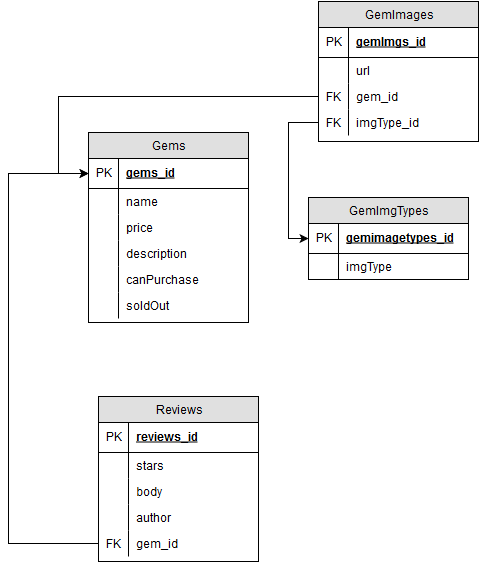

The diagram above was exported from draw.io. Its source (the exported page's mxGraphModel, read from the mxfile embedded in the PNG):
<mxGraphModel dx="648" dy="649" grid="1" gridSize="10" guides="1" tooltips="1" connect="1" arrows="1" fold="1" page="1" pageScale="1" pageWidth="826" pageHeight="1169" background="#ffffff" math="0">
  <root>
    <mxCell id="0" />
    <mxCell id="1" parent="0" />
    <mxCell id="3" value="Gems" style="swimlane;html=1;fontStyle=0;childLayout=stackLayout;horizontal=1;startSize=26;fillColor=#e0e0e0;horizontalStack=0;resizeParent=1;resizeLast=0;collapsible=1;marginBottom=0;swimlaneFillColor=#ffffff;" parent="1" vertex="1">
      <mxGeometry x="180" y="156" width="160" height="190" as="geometry" />
    </mxCell>
    <mxCell id="4" value="gems_id" style="shape=partialRectangle;top=0;left=0;right=0;bottom=1;html=1;align=left;verticalAlign=middle;fillColor=none;spacingLeft=34;spacingRight=4;whiteSpace=wrap;overflow=hidden;rotatable=0;points=[[0,0.5],[1,0.5]];portConstraint=eastwest;dropTarget=0;fontStyle=5;" parent="3" vertex="1">
      <mxGeometry y="26" width="160" height="30" as="geometry" />
    </mxCell>
    <mxCell id="5" value="PK" style="shape=partialRectangle;top=0;left=0;bottom=0;html=1;fillColor=none;align=left;verticalAlign=middle;spacingLeft=4;spacingRight=4;whiteSpace=wrap;overflow=hidden;rotatable=0;points=[];portConstraint=eastwest;part=1;" parent="4" vertex="1" connectable="0">
      <mxGeometry width="30" height="30" as="geometry" />
    </mxCell>
    <mxCell id="6" value="name" style="shape=partialRectangle;top=0;left=0;right=0;bottom=0;html=1;align=left;verticalAlign=top;fillColor=none;spacingLeft=34;spacingRight=4;whiteSpace=wrap;overflow=hidden;rotatable=0;points=[[0,0.5],[1,0.5]];portConstraint=eastwest;dropTarget=0;" parent="3" vertex="1">
      <mxGeometry y="56" width="160" height="26" as="geometry" />
    </mxCell>
    <mxCell id="7" value="" style="shape=partialRectangle;top=0;left=0;bottom=0;html=1;fillColor=none;align=left;verticalAlign=top;spacingLeft=4;spacingRight=4;whiteSpace=wrap;overflow=hidden;rotatable=0;points=[];portConstraint=eastwest;part=1;" parent="6" vertex="1" connectable="0">
      <mxGeometry width="30" height="26" as="geometry" />
    </mxCell>
    <mxCell id="8" value="price" style="shape=partialRectangle;top=0;left=0;right=0;bottom=0;html=1;align=left;verticalAlign=top;fillColor=none;spacingLeft=34;spacingRight=4;whiteSpace=wrap;overflow=hidden;rotatable=0;points=[[0,0.5],[1,0.5]];portConstraint=eastwest;dropTarget=0;" parent="3" vertex="1">
      <mxGeometry y="82" width="160" height="26" as="geometry" />
    </mxCell>
    <mxCell id="9" value="" style="shape=partialRectangle;top=0;left=0;bottom=0;html=1;fillColor=none;align=left;verticalAlign=top;spacingLeft=4;spacingRight=4;whiteSpace=wrap;overflow=hidden;rotatable=0;points=[];portConstraint=eastwest;part=1;" parent="8" vertex="1" connectable="0">
      <mxGeometry width="30" height="26" as="geometry" />
    </mxCell>
    <mxCell id="14" value="description" style="shape=partialRectangle;top=0;left=0;right=0;bottom=0;html=1;align=left;verticalAlign=top;fillColor=none;spacingLeft=34;spacingRight=4;whiteSpace=wrap;overflow=hidden;rotatable=0;points=[[0,0.5],[1,0.5]];portConstraint=eastwest;dropTarget=0;" parent="3" vertex="1">
      <mxGeometry y="108" width="160" height="26" as="geometry" />
    </mxCell>
    <mxCell id="15" value="" style="shape=partialRectangle;top=0;left=0;bottom=0;html=1;fillColor=none;align=left;verticalAlign=top;spacingLeft=4;spacingRight=4;whiteSpace=wrap;overflow=hidden;rotatable=0;points=[];portConstraint=eastwest;part=1;" parent="14" vertex="1" connectable="0">
      <mxGeometry width="30" height="26" as="geometry" />
    </mxCell>
    <mxCell id="16" value="canPurchase" style="shape=partialRectangle;top=0;left=0;right=0;bottom=0;html=1;align=left;verticalAlign=top;fillColor=none;spacingLeft=34;spacingRight=4;whiteSpace=wrap;overflow=hidden;rotatable=0;points=[[0,0.5],[1,0.5]];portConstraint=eastwest;dropTarget=0;" parent="3" vertex="1">
      <mxGeometry y="134" width="160" height="26" as="geometry" />
    </mxCell>
    <mxCell id="17" value="" style="shape=partialRectangle;top=0;left=0;bottom=0;html=1;fillColor=none;align=left;verticalAlign=top;spacingLeft=4;spacingRight=4;whiteSpace=wrap;overflow=hidden;rotatable=0;points=[];portConstraint=eastwest;part=1;" parent="16" vertex="1" connectable="0">
      <mxGeometry width="30" height="26" as="geometry" />
    </mxCell>
    <mxCell id="18" value="soldOut" style="shape=partialRectangle;top=0;left=0;right=0;bottom=0;html=1;align=left;verticalAlign=top;fillColor=none;spacingLeft=34;spacingRight=4;whiteSpace=wrap;overflow=hidden;rotatable=0;points=[[0,0.5],[1,0.5]];portConstraint=eastwest;dropTarget=0;" parent="3" vertex="1">
      <mxGeometry y="160" width="160" height="26" as="geometry" />
    </mxCell>
    <mxCell id="19" value="" style="shape=partialRectangle;top=0;left=0;bottom=0;html=1;fillColor=none;align=left;verticalAlign=top;spacingLeft=4;spacingRight=4;whiteSpace=wrap;overflow=hidden;rotatable=0;points=[];portConstraint=eastwest;part=1;" parent="18" vertex="1" connectable="0">
      <mxGeometry width="30" height="26" as="geometry" />
    </mxCell>
    <mxCell id="21" value="GemImgTypes" style="swimlane;html=1;fontStyle=0;childLayout=stackLayout;horizontal=1;startSize=26;fillColor=#e0e0e0;horizontalStack=0;resizeParent=1;resizeLast=0;collapsible=1;marginBottom=0;swimlaneFillColor=#ffffff;" parent="1" vertex="1">
      <mxGeometry x="400" y="221" width="160" height="82" as="geometry" />
    </mxCell>
    <mxCell id="22" value="gemimagetypes_id" style="shape=partialRectangle;top=0;left=0;right=0;bottom=1;html=1;align=left;verticalAlign=middle;fillColor=none;spacingLeft=34;spacingRight=4;whiteSpace=wrap;overflow=hidden;rotatable=0;points=[[0,0.5],[1,0.5]];portConstraint=eastwest;dropTarget=0;fontStyle=5;" parent="21" vertex="1">
      <mxGeometry y="26" width="160" height="30" as="geometry" />
    </mxCell>
    <mxCell id="23" value="PK" style="shape=partialRectangle;top=0;left=0;bottom=0;html=1;fillColor=none;align=left;verticalAlign=middle;spacingLeft=4;spacingRight=4;whiteSpace=wrap;overflow=hidden;rotatable=0;points=[];portConstraint=eastwest;part=1;" parent="22" vertex="1" connectable="0">
      <mxGeometry width="30" height="30" as="geometry" />
    </mxCell>
    <mxCell id="24" value="imgType" style="shape=partialRectangle;top=0;left=0;right=0;bottom=0;html=1;align=left;verticalAlign=top;fillColor=none;spacingLeft=34;spacingRight=4;whiteSpace=wrap;overflow=hidden;rotatable=0;points=[[0,0.5],[1,0.5]];portConstraint=eastwest;dropTarget=0;" parent="21" vertex="1">
      <mxGeometry y="56" width="160" height="26" as="geometry" />
    </mxCell>
    <mxCell id="25" value="" style="shape=partialRectangle;top=0;left=0;bottom=0;html=1;fillColor=none;align=left;verticalAlign=top;spacingLeft=4;spacingRight=4;whiteSpace=wrap;overflow=hidden;rotatable=0;points=[];portConstraint=eastwest;part=1;" parent="24" vertex="1" connectable="0">
      <mxGeometry width="30" height="26" as="geometry" />
    </mxCell>
    <mxCell id="34" value="GemImages" style="swimlane;html=1;fontStyle=0;childLayout=stackLayout;horizontal=1;startSize=26;fillColor=#e0e0e0;horizontalStack=0;resizeParent=1;resizeLast=0;collapsible=1;marginBottom=0;swimlaneFillColor=#ffffff;" parent="1" vertex="1">
      <mxGeometry x="410" y="25" width="160" height="140" as="geometry" />
    </mxCell>
    <mxCell id="35" value="gemImgs_id" style="shape=partialRectangle;top=0;left=0;right=0;bottom=1;html=1;align=left;verticalAlign=middle;fillColor=none;spacingLeft=34;spacingRight=4;whiteSpace=wrap;overflow=hidden;rotatable=0;points=[[0,0.5],[1,0.5]];portConstraint=eastwest;dropTarget=0;fontStyle=5;" parent="34" vertex="1">
      <mxGeometry y="26" width="160" height="30" as="geometry" />
    </mxCell>
    <mxCell id="36" value="PK" style="shape=partialRectangle;top=0;left=0;bottom=0;html=1;fillColor=none;align=left;verticalAlign=middle;spacingLeft=4;spacingRight=4;whiteSpace=wrap;overflow=hidden;rotatable=0;points=[];portConstraint=eastwest;part=1;" parent="35" vertex="1" connectable="0">
      <mxGeometry width="30" height="30" as="geometry" />
    </mxCell>
    <mxCell id="37" value="url" style="shape=partialRectangle;top=0;left=0;right=0;bottom=0;html=1;align=left;verticalAlign=top;fillColor=none;spacingLeft=34;spacingRight=4;whiteSpace=wrap;overflow=hidden;rotatable=0;points=[[0,0.5],[1,0.5]];portConstraint=eastwest;dropTarget=0;" parent="34" vertex="1">
      <mxGeometry y="56" width="160" height="26" as="geometry" />
    </mxCell>
    <mxCell id="38" value="" style="shape=partialRectangle;top=0;left=0;bottom=0;html=1;fillColor=none;align=left;verticalAlign=top;spacingLeft=4;spacingRight=4;whiteSpace=wrap;overflow=hidden;rotatable=0;points=[];portConstraint=eastwest;part=1;" parent="37" vertex="1" connectable="0">
      <mxGeometry width="30" height="26" as="geometry" />
    </mxCell>
    <mxCell id="39" value="gem_id" style="shape=partialRectangle;top=0;left=0;right=0;bottom=0;html=1;align=left;verticalAlign=top;fillColor=none;spacingLeft=34;spacingRight=4;whiteSpace=wrap;overflow=hidden;rotatable=0;points=[[0,0.5],[1,0.5]];portConstraint=eastwest;dropTarget=0;" parent="34" vertex="1">
      <mxGeometry y="82" width="160" height="26" as="geometry" />
    </mxCell>
    <mxCell id="40" value="FK" style="shape=partialRectangle;top=0;left=0;bottom=0;html=1;fillColor=none;align=left;verticalAlign=top;spacingLeft=4;spacingRight=4;whiteSpace=wrap;overflow=hidden;rotatable=0;points=[];portConstraint=eastwest;part=1;" parent="39" vertex="1" connectable="0">
      <mxGeometry width="30" height="26" as="geometry" />
    </mxCell>
    <mxCell id="41" value="imgType_id" style="shape=partialRectangle;top=0;left=0;right=0;bottom=0;html=1;align=left;verticalAlign=top;fillColor=none;spacingLeft=34;spacingRight=4;whiteSpace=wrap;overflow=hidden;rotatable=0;points=[[0,0.5],[1,0.5]];portConstraint=eastwest;dropTarget=0;" parent="34" vertex="1">
      <mxGeometry y="108" width="160" height="26" as="geometry" />
    </mxCell>
    <mxCell id="42" value="FK" style="shape=partialRectangle;top=0;left=0;bottom=0;html=1;fillColor=none;align=left;verticalAlign=top;spacingLeft=4;spacingRight=4;whiteSpace=wrap;overflow=hidden;rotatable=0;points=[];portConstraint=eastwest;part=1;" parent="41" vertex="1" connectable="0">
      <mxGeometry width="30" height="26" as="geometry" />
    </mxCell>
    <mxCell id="47" value="Reviews" style="swimlane;html=1;fontStyle=0;childLayout=stackLayout;horizontal=1;startSize=26;fillColor=#e0e0e0;horizontalStack=0;resizeParent=1;resizeLast=0;collapsible=1;marginBottom=0;swimlaneFillColor=#ffffff;" parent="1" vertex="1">
      <mxGeometry x="190" y="420" width="160" height="165" as="geometry" />
    </mxCell>
    <mxCell id="48" value="reviews_id" style="shape=partialRectangle;top=0;left=0;right=0;bottom=1;html=1;align=left;verticalAlign=middle;fillColor=none;spacingLeft=34;spacingRight=4;whiteSpace=wrap;overflow=hidden;rotatable=0;points=[[0,0.5],[1,0.5]];portConstraint=eastwest;dropTarget=0;fontStyle=5;" parent="47" vertex="1">
      <mxGeometry y="26" width="160" height="30" as="geometry" />
    </mxCell>
    <mxCell id="49" value="PK" style="shape=partialRectangle;top=0;left=0;bottom=0;html=1;fillColor=none;align=left;verticalAlign=middle;spacingLeft=4;spacingRight=4;whiteSpace=wrap;overflow=hidden;rotatable=0;points=[];portConstraint=eastwest;part=1;" parent="48" vertex="1" connectable="0">
      <mxGeometry width="30" height="30" as="geometry" />
    </mxCell>
    <mxCell id="50" value="stars" style="shape=partialRectangle;top=0;left=0;right=0;bottom=0;html=1;align=left;verticalAlign=top;fillColor=none;spacingLeft=34;spacingRight=4;whiteSpace=wrap;overflow=hidden;rotatable=0;points=[[0,0.5],[1,0.5]];portConstraint=eastwest;dropTarget=0;" parent="47" vertex="1">
      <mxGeometry y="56" width="160" height="26" as="geometry" />
    </mxCell>
    <mxCell id="51" value="" style="shape=partialRectangle;top=0;left=0;bottom=0;html=1;fillColor=none;align=left;verticalAlign=top;spacingLeft=4;spacingRight=4;whiteSpace=wrap;overflow=hidden;rotatable=0;points=[];portConstraint=eastwest;part=1;" parent="50" vertex="1" connectable="0">
      <mxGeometry width="30" height="26" as="geometry" />
    </mxCell>
    <mxCell id="52" value="body" style="shape=partialRectangle;top=0;left=0;right=0;bottom=0;html=1;align=left;verticalAlign=top;fillColor=none;spacingLeft=34;spacingRight=4;whiteSpace=wrap;overflow=hidden;rotatable=0;points=[[0,0.5],[1,0.5]];portConstraint=eastwest;dropTarget=0;" parent="47" vertex="1">
      <mxGeometry y="82" width="160" height="26" as="geometry" />
    </mxCell>
    <mxCell id="53" value="" style="shape=partialRectangle;top=0;left=0;bottom=0;html=1;fillColor=none;align=left;verticalAlign=top;spacingLeft=4;spacingRight=4;whiteSpace=wrap;overflow=hidden;rotatable=0;points=[];portConstraint=eastwest;part=1;" parent="52" vertex="1" connectable="0">
      <mxGeometry width="30" height="26" as="geometry" />
    </mxCell>
    <mxCell id="54" value="author" style="shape=partialRectangle;top=0;left=0;right=0;bottom=0;html=1;align=left;verticalAlign=top;fillColor=none;spacingLeft=34;spacingRight=4;whiteSpace=wrap;overflow=hidden;rotatable=0;points=[[0,0.5],[1,0.5]];portConstraint=eastwest;dropTarget=0;" parent="47" vertex="1">
      <mxGeometry y="108" width="160" height="26" as="geometry" />
    </mxCell>
    <mxCell id="55" value="" style="shape=partialRectangle;top=0;left=0;bottom=0;html=1;fillColor=none;align=left;verticalAlign=top;spacingLeft=4;spacingRight=4;whiteSpace=wrap;overflow=hidden;rotatable=0;points=[];portConstraint=eastwest;part=1;" parent="54" vertex="1" connectable="0">
      <mxGeometry width="30" height="26" as="geometry" />
    </mxCell>
    <mxCell id="56" value="gem_id" style="shape=partialRectangle;top=0;left=0;right=0;bottom=0;html=1;align=left;verticalAlign=top;fillColor=none;spacingLeft=34;spacingRight=4;whiteSpace=wrap;overflow=hidden;rotatable=0;points=[[0,0.5],[1,0.5]];portConstraint=eastwest;dropTarget=0;" parent="47" vertex="1">
      <mxGeometry y="134" width="160" height="26" as="geometry" />
    </mxCell>
    <mxCell id="57" value="FK" style="shape=partialRectangle;top=0;left=0;bottom=0;html=1;fillColor=none;align=left;verticalAlign=top;spacingLeft=4;spacingRight=4;whiteSpace=wrap;overflow=hidden;rotatable=0;points=[];portConstraint=eastwest;part=1;" parent="56" vertex="1" connectable="0">
      <mxGeometry width="30" height="26" as="geometry" />
    </mxCell>
    <mxCell id="60" style="edgeStyle=orthogonalEdgeStyle;rounded=0;html=1;exitX=0;exitY=0.5;entryX=0;entryY=0.5;jettySize=auto;orthogonalLoop=1;" parent="1" source="39" target="4" edge="1">
      <mxGeometry relative="1" as="geometry">
        <Array as="points">
          <mxPoint x="150" y="120" />
          <mxPoint x="150" y="197" />
        </Array>
      </mxGeometry>
    </mxCell>
    <mxCell id="61" style="edgeStyle=orthogonalEdgeStyle;rounded=0;html=1;exitX=0;exitY=0.5;entryX=0;entryY=0.5;jettySize=auto;orthogonalLoop=1;" parent="1" source="56" target="4" edge="1">
      <mxGeometry relative="1" as="geometry">
        <Array as="points">
          <mxPoint x="100" y="567" />
          <mxPoint x="100" y="197" />
        </Array>
      </mxGeometry>
    </mxCell>
    <mxCell id="62" style="edgeStyle=orthogonalEdgeStyle;rounded=0;html=1;exitX=0;exitY=0.5;entryX=0;entryY=0.5;jettySize=auto;orthogonalLoop=1;" parent="1" source="41" target="22" edge="1">
      <mxGeometry relative="1" as="geometry" />
    </mxCell>
  </root>
</mxGraphModel>